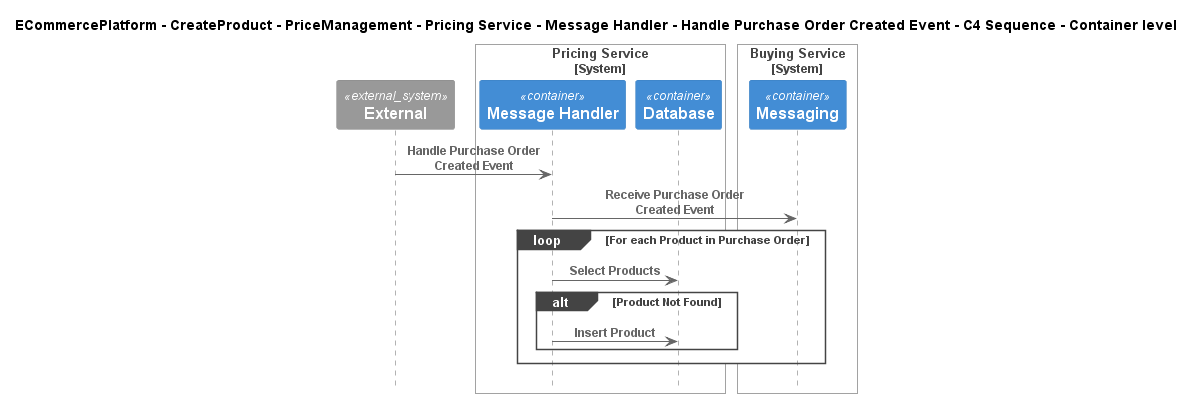

The diagram above was rendered by PlantUML. Its source (embedded in the PNG):
@startuml
!include ..\..\..\..\..\..\..\..\..\.c4s\C4_Sequence.puml

title ECommercePlatform - CreateProduct - PriceManagement - Pricing Service - Message Handler - Handle Purchase Order Created Event - C4 Sequence - Container level

System_Ext(C4InterFlow.SoftwareSystems.ExternalSystem, "External", "")

System_Boundary(ECommercePlatform.CreateProduct.PriceManagement.SoftwareSystems.PricingService, "Pricing Service")
    Container(ECommercePlatform.CreateProduct.PriceManagement.SoftwareSystems.PricingService.Containers.MessageHandler, "Message Handler", "", "")
    Container(ECommercePlatform.CreateProduct.PriceManagement.SoftwareSystems.PricingService.Containers.Database, "Database", "", "")
Boundary_End()

System_Boundary(ECommercePlatform.CreateProduct.BuyingAndMerchandising.SoftwareSystems.BuyingService, "Buying Service")
    Container(ECommercePlatform.CreateProduct.BuyingAndMerchandising.SoftwareSystems.BuyingService.Containers.Messaging, "Messaging", "", "")
Boundary_End()

Rel(C4InterFlow.SoftwareSystems.ExternalSystem, ECommercePlatform.CreateProduct.PriceManagement.SoftwareSystems.PricingService.Containers.MessageHandler, "Handle Purchase Order Created Event")
Rel(ECommercePlatform.CreateProduct.PriceManagement.SoftwareSystems.PricingService.Containers.MessageHandler, ECommercePlatform.CreateProduct.BuyingAndMerchandising.SoftwareSystems.BuyingService.Containers.Messaging, "Receive Purchase Order Created Event")
loop For each Product in Purchase Order
Rel(ECommercePlatform.CreateProduct.PriceManagement.SoftwareSystems.PricingService.Containers.MessageHandler, ECommercePlatform.CreateProduct.PriceManagement.SoftwareSystems.PricingService.Containers.Database, "Select Products")
alt Product Not Found
Rel(ECommercePlatform.CreateProduct.PriceManagement.SoftwareSystems.PricingService.Containers.MessageHandler, ECommercePlatform.CreateProduct.PriceManagement.SoftwareSystems.PricingService.Containers.Database, "Insert Product")
end
end


@enduml